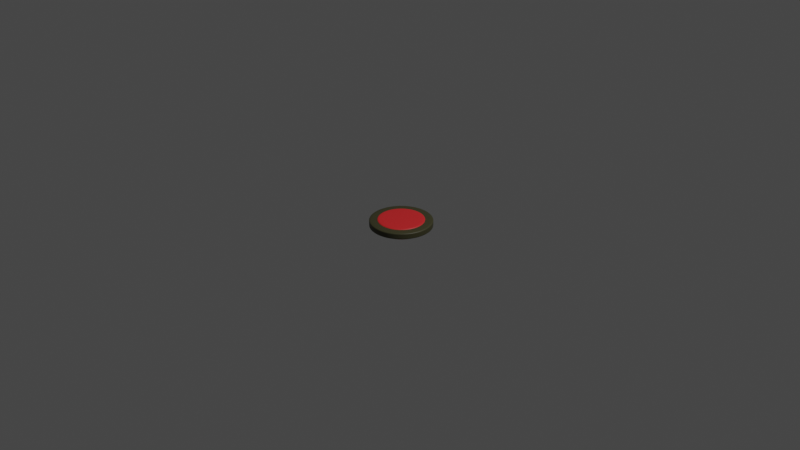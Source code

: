 # Source: bottone_nuovo.blend  (saved by Blender 4.0.36; exported with 4.5.12 LTS)
import bpy
from mathutils import Matrix  # noqa: F401  (used for matrix-valued properties, if any)

bpy.ops.wm.read_factory_settings(use_empty=True)
scene = bpy.context.scene
scene.name = 'Scene'

# ---- collections
col_collection = bpy.data.collections.new('Collection'); scene.collection.children.link(col_collection)
col_bottone = bpy.data.collections.new('bottone'); scene.collection.children.link(col_bottone)

# ---- materials (node trees are filled in below, after node groups)
mat_grigio = bpy.data.materials.new('grigio')
mat_grigio.use_transparent_shadow = False
mat_light_red = bpy.data.materials.new('light red')
mat_light_red.use_transparent_shadow = False

# ---- material node trees
mat_grigio.use_nodes = True; mat_grigio.node_tree.nodes.clear()
_N = mat_grigio.node_tree.nodes; _L = mat_grigio.node_tree.links
n0 = _N.new('ShaderNodeBsdfPrincipled'); n0.name = 'Principled BSDF'; n0.location = (10, 300)
n0.distribution = 'GGX'
n0.subsurface_method = 'RANDOM_WALK_SKIN'
n0.inputs[0].default_value = (0.05416, 0.05208, 0.022, 1.0)
n0.inputs[3].default_value = 1.45
n0.inputs[27].default_value = (0.0, 0.0, 0.0, 1.0)
n0.inputs[28].default_value = 1.0
n1 = _N.new('ShaderNodeOutputMaterial'); n1.name = 'Material Output'; n1.location = (300, 300)
_L.new(n0.outputs[0], n1.inputs[0])
n1.is_active_output = True
mat_light_red.use_nodes = True; mat_light_red.node_tree.nodes.clear()
_N = mat_light_red.node_tree.nodes; _L = mat_light_red.node_tree.links
n0 = _N.new('ShaderNodeBsdfPrincipled'); n0.name = 'Principled BSDF'; n0.location = (10, 300)
n0.distribution = 'GGX'
n0.subsurface_method = 'RANDOM_WALK_SKIN'
n0.inputs[0].default_value = (0.8, 0.02593, 0.02928, 1.0)
n0.inputs[3].default_value = 1.45
n0.inputs[27].default_value = (0.0, 0.0, 0.0, 1.0)
n0.inputs[28].default_value = 1.0
n1 = _N.new('ShaderNodeOutputMaterial'); n1.name = 'Material Output'; n1.location = (300, 300)
_L.new(n0.outputs[0], n1.inputs[0])
n1.is_active_output = True

# ---- world
world_world = bpy.data.worlds.new('World'); scene.world = world_world
world_world.use_nodes = True; world_world.node_tree.nodes.clear()
_N = world_world.node_tree.nodes; _L = world_world.node_tree.links
n0 = _N.new('ShaderNodeOutputWorld'); n0.name = 'World Output'; n0.location = (300, 300)
n1 = _N.new('ShaderNodeBackground'); n1.name = 'Background'; n1.location = (10, 300)
n1.inputs[0].default_value = (0.05088, 0.05088, 0.05088, 1.0)
_L.new(n1.outputs[0], n0.inputs[0])
n0.is_active_output = True
world_world.color = (0.05088, 0.05088, 0.05088)
world_world.use_sun_shadow = False
world_world.sun_shadow_jitter_overblur = 0.0

# ---- cameras
cam_camera = bpy.data.cameras.new('Camera')
cam_camera.clip_end = 100.0
cam_camera.ortho_scale = 7.314

# ---- lights
light_light = bpy.data.lights.new('Light', 'POINT')
light_light.transmission_factor = 0.0
light_light.use_soft_falloff = False
light_light.energy = 1000.0
light_light.shadow_soft_size = 0.1
light_light.shadow_maximum_resolution = 0.006
light_light.use_absolute_resolution = True

# ---- meshes
me_cylinder_004 = bpy.data.meshes.new('Cylinder.004')
me_cylinder_004.from_pydata([(0.0, 0.0, -0.01133), (0.0, 0.0, 0.03608), (0.0, 0.1948, -0.01133), (0.0, 0.1948, 0.03608), (0.03801, 0.1911, -0.01133), (0.03801, 0.1911, 0.03608), (0.07455, 0.18, -0.01133), (0.07455, 0.18, 0.03608), (0.1082, 0.162, -0.01133), (0.1082, 0.162, 0.03608), (0.1378, 0.1378, -0.01133), (0.1378, 0.1378, 0.03608), (0.162, 0.1082, -0.01133), (0.162, 0.1082, 0.03608), (0.18, 0.07455, -0.01133), (0.18, 0.07455, 0.03608), (0.1911, 0.03801, -0.01133), (0.1911, 0.03801, 0.03608), (0.1948, 0.0, -0.01133), (0.1948, 0.0, 0.03608), (0.1911, -0.03801, -0.01133), (0.1911, -0.03801, 0.03608), (0.18, -0.07455, -0.01133), (0.18, -0.07455, 0.03608), (0.162, -0.1082, -0.01133), (0.162, -0.1082, 0.03608), (0.1378, -0.1378, -0.01133), (0.1378, -0.1378, 0.03608), (0.1082, -0.162, -0.01133), (0.1082, -0.162, 0.03608), (0.07455, -0.18, -0.01133), (0.07455, -0.18, 0.03608), (0.03801, -0.1911, -0.01133), (0.03801, -0.1911, 0.03608), (0.0, -0.1948, -0.01133), (0.0, -0.1948, 0.03608), (-0.03801, -0.1911, -0.01133), (-0.03801, -0.1911, 0.03608), (-0.07455, -0.18, -0.01133), (-0.07455, -0.18, 0.03608), (-0.1082, -0.162, -0.01133), (-0.1082, -0.162, 0.03608), (-0.1378, -0.1378, -0.01133), (-0.1378, -0.1378, 0.03608), (-0.162, -0.1082, -0.01133), (-0.162, -0.1082, 0.03608), (-0.18, -0.07455, -0.01133), (-0.18, -0.07455, 0.03608), (-0.1911, -0.03801, -0.01133), (-0.1911, -0.03801, 0.03608), (-0.1948, 0.0, -0.01133), (-0.1948, 0.0, 0.03608), (-0.1911, 0.03801, -0.01133), (-0.1911, 0.03801, 0.03608), (-0.18, 0.07455, -0.01133), (-0.18, 0.07455, 0.03608), (-0.162, 0.1082, -0.01133), (-0.162, 0.1082, 0.03608), (-0.1378, 0.1378, -0.01133), (-0.1378, 0.1378, 0.03608), (-0.1082, 0.162, -0.01133), (-0.1082, 0.162, 0.03608), (-0.07455, 0.18, -0.01133), (-0.07455, 0.18, 0.03608), (-0.03801, 0.1911, -0.01133), (-0.03801, 0.1911, 0.03608), (0.0, 0.1948, 0.03315), (0.03801, 0.1911, 0.03315), (0.07455, 0.18, 0.03315), (0.1082, 0.162, 0.03315), (0.1378, 0.1378, 0.03315), (0.162, 0.1082, 0.03315), (0.18, 0.07455, 0.03315), (0.1911, 0.03801, 0.03315), (0.1948, 0.0, 0.03315), (0.1911, -0.03801, 0.03315), (0.18, -0.07455, 0.03315), (0.162, -0.1082, 0.03315), (0.1378, -0.1378, 0.03315), (0.1082, -0.162, 0.03315), (0.07455, -0.18, 0.03315), (0.03801, -0.1911, 0.03315), (0.0, -0.1948, 0.03315), (-0.03801, -0.1911, 0.03315), (-0.07455, -0.18, 0.03315), (-0.1082, -0.162, 0.03315), (-0.1378, -0.1378, 0.03315), (-0.162, -0.1082, 0.03315), (-0.18, -0.07455, 0.03315), (-0.1911, -0.03801, 0.03315), (-0.1948, 0.0, 0.03315), (-0.1911, 0.03801, 0.03315), (-0.18, 0.07455, 0.03315), (-0.162, 0.1082, 0.03315), (-0.1378, 0.1378, 0.03315), (-0.1082, 0.162, 0.03315), (-0.07455, 0.18, 0.03315), (-0.03801, 0.1911, 0.03315), (0.03801, 0.1911, -0.008391), (0.07455, 0.18, -0.008391), (0.1082, 0.162, -0.008391), (0.1378, 0.1378, -0.008391), (0.162, 0.1082, -0.008391), (0.18, 0.07455, -0.008391), (0.1911, 0.03801, -0.008391), (0.1948, 0.0, -0.008391), (0.1911, -0.03801, -0.008391), (0.18, -0.07455, -0.008391), (0.162, -0.1082, -0.008391), (0.1378, -0.1378, -0.008391), (0.1082, -0.162, -0.008391), (0.07455, -0.18, -0.008391), (0.03801, -0.1911, -0.008391), (0.0, -0.1948, -0.008391), (-0.03801, -0.1911, -0.008391), (-0.07455, -0.18, -0.008391), (-0.1082, -0.162, -0.008391), (-0.1378, -0.1378, -0.008391), (-0.162, -0.1082, -0.008391), (-0.18, -0.07455, -0.008391), (-0.1911, -0.03801, -0.008391), (-0.1948, 0.0, -0.008391), (-0.1911, 0.03801, -0.008391), (-0.18, 0.07455, -0.008391), (-0.162, 0.1082, -0.008391), (-0.1378, 0.1378, -0.008391), (-0.1082, 0.162, -0.008391), (-0.07455, 0.18, -0.008391), (-0.03801, 0.1911, -0.008391), (0.0, 0.1948, -0.008391)], [], [(0, 2, 4), (1, 5, 3), (66, 3, 5, 67), (0, 4, 6), (1, 7, 5), (67, 5, 7, 68), (0, 6, 8), (1, 9, 7), (68, 7, 9, 69), (0, 8, 10), (1, 11, 9), (69, 9, 11, 70), (0, 10, 12), (1, 13, 11), (70, 11, 13, 71), (0, 12, 14), (1, 15, 13), (71, 13, 15, 72), (0, 14, 16), (1, 17, 15), (72, 15, 17, 73), (0, 16, 18), (1, 19, 17), (73, 17, 19, 74), (0, 18, 20), (1, 21, 19), (74, 19, 21, 75), (0, 20, 22), (1, 23, 21), (75, 21, 23, 76), (0, 22, 24), (1, 25, 23), (76, 23, 25, 77), (0, 24, 26), (1, 27, 25), (77, 25, 27, 78), (0, 26, 28), (1, 29, 27), (78, 27, 29, 79), (0, 28, 30), (1, 31, 29), (79, 29, 31, 80), (0, 30, 32), (1, 33, 31), (80, 31, 33, 81), (0, 32, 34), (1, 35, 33), (81, 33, 35, 82), (0, 34, 36), (1, 37, 35), (82, 35, 37, 83), (0, 36, 38), (1, 39, 37), (83, 37, 39, 84), (0, 38, 40), (1, 41, 39), (84, 39, 41, 85), (0, 40, 42), (1, 43, 41), (85, 41, 43, 86), (0, 42, 44), (1, 45, 43), (86, 43, 45, 87), (0, 44, 46), (1, 47, 45), (87, 45, 47, 88), (0, 46, 48), (1, 49, 47), (88, 47, 49, 89), (0, 48, 50), (1, 51, 49), (89, 49, 51, 90), (0, 50, 52), (1, 53, 51), (90, 51, 53, 91), (0, 52, 54), (1, 55, 53), (91, 53, 55, 92), (0, 54, 56), (1, 57, 55), (92, 55, 57, 93), (0, 56, 58), (1, 59, 57), (93, 57, 59, 94), (0, 58, 60), (1, 61, 59), (94, 59, 61, 95), (0, 60, 62), (1, 63, 61), (95, 61, 63, 96), (0, 62, 64), (1, 65, 63), (96, 63, 65, 97), (0, 64, 2), (1, 3, 65), (97, 65, 3, 66), (128, 97, 66, 129), (127, 96, 97, 128), (126, 95, 96, 127), (125, 94, 95, 126), (124, 93, 94, 125), (123, 92, 93, 124), (122, 91, 92, 123), (121, 90, 91, 122), (120, 89, 90, 121), (119, 88, 89, 120), (118, 87, 88, 119), (117, 86, 87, 118), (116, 85, 86, 117), (115, 84, 85, 116), (114, 83, 84, 115), (113, 82, 83, 114), (112, 81, 82, 113), (111, 80, 81, 112), (110, 79, 80, 111), (109, 78, 79, 110), (108, 77, 78, 109), (107, 76, 77, 108), (106, 75, 76, 107), (105, 74, 75, 106), (104, 73, 74, 105), (103, 72, 73, 104), (102, 71, 72, 103), (101, 70, 71, 102), (100, 69, 70, 101), (99, 68, 69, 100), (98, 67, 68, 99), (129, 66, 67, 98), (2, 129, 98, 4), (4, 98, 99, 6), (6, 99, 100, 8), (8, 100, 101, 10), (10, 101, 102, 12), (12, 102, 103, 14), (14, 103, 104, 16), (16, 104, 105, 18), (18, 105, 106, 20), (20, 106, 107, 22), (22, 107, 108, 24), (24, 108, 109, 26), (26, 109, 110, 28), (28, 110, 111, 30), (30, 111, 112, 32), (32, 112, 113, 34), (34, 113, 114, 36), (36, 114, 115, 38), (38, 115, 116, 40), (40, 116, 117, 42), (42, 117, 118, 44), (44, 118, 119, 46), (46, 119, 120, 48), (48, 120, 121, 50), (50, 121, 122, 52), (52, 122, 123, 54), (54, 123, 124, 56), (56, 124, 125, 58), (58, 125, 126, 60), (60, 126, 127, 62), (62, 127, 128, 64), (64, 128, 129, 2)])
me_cylinder_004.polygons.foreach_set('use_smooth', [True] * 160)
_uv = me_cylinder_004.uv_layers.new(name='UVMap')
_uv.uv.foreach_set('vector', [0.75, 0.25, 0.75, 0.49, 0.7968, 0.4854, 0.25, 0.25, 0.2968, 0.4854, 0.25, 0.49, 1.0, 0.9773, 1.0, 1.0, 0.9688, 1.0, 0.9688, 0.9773, 0.75, 0.25, 0.7968, 0.4854, 0.8418, 0.4717, 0.25, 0.25, 0.3418, 0.4717, 0.2968, 0.4854, 0.9688, 0.9773, 0.9688, 1.0, 0.9375, 1.0, 0.9375, 0.9773, 0.75, 0.25, 0.8418, 0.4717, 0.8833, 0.4496, 0.25, 0.25, 0.3833, 0.4496, 0.3418, 0.4717, 0.9375, 0.9773, 0.9375, 1.0, 0.9062, 1.0, 0.9062, 0.9773, 0.75, 0.25, 0.8833, 0.4496, 0.9197, 0.4197, 0.25, 0.25, 0.4197, 0.4197, 0.3833, 0.4496, 0.9062, 0.9773, 0.9062, 1.0, 0.875, 1.0, 0.875, 0.9773, 0.75, 0.25, 0.9197, 0.4197, 0.9496, 0.3833, 0.25, 0.25, 0.4496, 0.3833, 0.4197, 0.4197, 0.875, 0.9773, 0.875, 1.0, 0.8438, 1.0, 0.8438, 0.9773, 0.75, 0.25, 0.9496, 0.3833, 0.9717, 0.3418, 0.25, 0.25, 0.4717, 0.3418, 0.4496, 0.3833, 0.8438, 0.9773, 0.8438, 1.0, 0.8125, 1.0, 0.8125, 0.9773, 0.75, 0.25, 0.9717, 0.3418, 0.9854, 0.2968, 0.25, 0.25, 0.4854, 0.2968, 0.4717, 0.3418, 0.8125, 0.9773, 0.8125, 1.0, 0.7812, 1.0, 0.7812, 0.9773, 0.75, 0.25, 0.9854, 0.2968, 0.99, 0.25, 0.25, 0.25, 0.49, 0.25, 0.4854, 0.2968, 0.7812, 0.9773, 0.7812, 1.0, 0.75, 1.0, 0.75, 0.9773, 0.75, 0.25, 0.99, 0.25, 0.9854, 0.2032, 0.25, 0.25, 0.4854, 0.2032, 0.49, 0.25, 0.75, 0.9773, 0.75, 1.0, 0.7188, 1.0, 0.7188, 0.9773, 0.75, 0.25, 0.9854, 0.2032, 0.9717, 0.1582, 0.25, 0.25, 0.4717, 0.1582, 0.4854, 0.2032, 0.7188, 0.9773, 0.7188, 1.0, 0.6875, 1.0, 0.6875, 0.9773, 0.75, 0.25, 0.9717, 0.1582, 0.9496, 0.1167, 0.25, 0.25, 0.4496, 0.1167, 0.4717, 0.1582, 0.6875, 0.9773, 0.6875, 1.0, 0.6562, 1.0, 0.6562, 0.9773, 0.75, 0.25, 0.9496, 0.1167, 0.9197, 0.08029, 0.25, 0.25, 0.4197, 0.08029, 0.4496, 0.1167, 0.6562, 0.9773, 0.6562, 1.0, 0.625, 1.0, 0.625, 0.9773, 0.75, 0.25, 0.9197, 0.08029, 0.8833, 0.05045, 0.25, 0.25, 0.3833, 0.05045, 0.4197, 0.08029, 0.625, 0.9773, 0.625, 1.0, 0.5938, 1.0, 0.5938, 0.9773, 0.75, 0.25, 0.8833, 0.05045, 0.8418, 0.02827, 0.25, 0.25, 0.3418, 0.02827, 0.3833, 0.05045, 0.5938, 0.9773, 0.5938, 1.0, 0.5625, 1.0, 0.5625, 0.9773, 0.75, 0.25, 0.8418, 0.02827, 0.7968, 0.01461, 0.25, 0.25, 0.2968, 0.01461, 0.3418, 0.02827, 0.5625, 0.9773, 0.5625, 1.0, 0.5312, 1.0, 0.5312, 0.9773, 0.75, 0.25, 0.7968, 0.01461, 0.75, 0.01, 0.25, 0.25, 0.25, 0.01, 0.2968, 0.01461, 0.5312, 0.9773, 0.5312, 1.0, 0.5, 1.0, 0.5, 0.9773, 0.75, 0.25, 0.75, 0.01, 0.7032, 0.01461, 0.25, 0.25, 0.2032, 0.01461, 0.25, 0.01, 0.5, 0.9773, 0.5, 1.0, 0.4688, 1.0, 0.4688, 0.9773, 0.75, 0.25, 0.7032, 0.01461, 0.6582, 0.02827, 0.25, 0.25, 0.1582, 0.02827, 0.2032, 0.01461, 0.4688, 0.9773, 0.4688, 1.0, 0.4375, 1.0, 0.4375, 0.9773, 0.75, 0.25, 0.6582, 0.02827, 0.6167, 0.05045, 0.25, 0.25, 0.1167, 0.05045, 0.1582, 0.02827, 0.4375, 0.9773, 0.4375, 1.0, 0.4062, 1.0, 0.4062, 0.9773, 0.75, 0.25, 0.6167, 0.05045, 0.5803, 0.08029, 0.25, 0.25, 0.08029, 0.08029, 0.1167, 0.05045, 0.4062, 0.9773, 0.4062, 1.0, 0.375, 1.0, 0.375, 0.9773, 0.75, 0.25, 0.5803, 0.08029, 0.5504, 0.1167, 0.25, 0.25, 0.05045, 0.1167, 0.08029, 0.08029, 0.375, 0.9773, 0.375, 1.0, 0.3438, 1.0, 0.3438, 0.9773, 0.75, 0.25, 0.5504, 0.1167, 0.5283, 0.1582, 0.25, 0.25, 0.02827, 0.1582, 0.05045, 0.1167, 0.3438, 0.9773, 0.3438, 1.0, 0.3125, 1.0, 0.3125, 0.9773, 0.75, 0.25, 0.5283, 0.1582, 0.5146, 0.2032, 0.25, 0.25, 0.01461, 0.2032, 0.02827, 0.1582, 0.3125, 0.9773, 0.3125, 1.0, 0.2812, 1.0, 0.2812, 0.9773, 0.75, 0.25, 0.5146, 0.2032, 0.51, 0.25, 0.25, 0.25, 0.01, 0.25, 0.01461, 0.2032, 0.2812, 0.9773, 0.2812, 1.0, 0.25, 1.0, 0.25, 0.9773, 0.75, 0.25, 0.51, 0.25, 0.5146, 0.2968, 0.25, 0.25, 0.01461, 0.2968, 0.01, 0.25, 0.25, 0.9773, 0.25, 1.0, 0.2188, 1.0, 0.2188, 0.9773, 0.75, 0.25, 0.5146, 0.2968, 0.5283, 0.3418, 0.25, 0.25, 0.02827, 0.3418, 0.01461, 0.2968, 0.2188, 0.9773, 0.2188, 1.0, 0.1875, 1.0, 0.1875, 0.9773, 0.75, 0.25, 0.5283, 0.3418, 0.5504, 0.3833, 0.25, 0.25, 0.05045, 0.3833, 0.02827, 0.3418, 0.1875, 0.9773, 0.1875, 1.0, 0.1562, 1.0, 0.1562, 0.9773, 0.75, 0.25, 0.5504, 0.3833, 0.5803, 0.4197, 0.25, 0.25, 0.08029, 0.4197, 0.05045, 0.3833, 0.1562, 0.9773, 0.1562, 1.0, 0.125, 1.0, 0.125, 0.9773, 0.75, 0.25, 0.5803, 0.4197, 0.6167, 0.4496, 0.25, 0.25, 0.1167, 0.4496, 0.08029, 0.4197, 0.125, 0.9773, 0.125, 1.0, 0.09375, 1.0, 0.09375, 0.9773, 0.75, 0.25, 0.6167, 0.4496, 0.6582, 0.4717, 0.25, 0.25, 0.1582, 0.4717, 0.1167, 0.4496, 0.09375, 0.9773, 0.09375, 1.0, 0.0625, 1.0, 0.0625, 0.9773, 0.75, 0.25, 0.6582, 0.4717, 0.7032, 0.4854, 0.25, 0.25, 0.2032, 0.4854, 0.1582, 0.4717, 0.0625, 0.9773, 0.0625, 1.0, 0.03125, 1.0, 0.03125, 0.9773, 0.75, 0.25, 0.7032, 0.4854, 0.75, 0.49, 0.25, 0.25, 0.25, 0.49, 0.2032, 0.4854, 0.03125, 0.9773, 0.03125, 1.0, 0.0, 1.0, 0.0, 0.9773, 0.03125, 0.5227, 0.03125, 0.9773, 0.0, 0.9773, 0.0, 0.5227, 0.0625, 0.5227, 0.0625, 0.9773, 0.03125, 0.9773, 0.03125, 0.5227, 0.09375, 0.5227, 0.09375, 0.9773, 0.0625, 0.9773, 0.0625, 0.5227, 0.125, 0.5227, 0.125, 0.9773, 0.09375, 0.9773, 0.09375, 0.5227, 0.1562, 0.5227, 0.1562, 0.9773, 0.125, 0.9773, 0.125, 0.5227, 0.1875, 0.5227, 0.1875, 0.9773, 0.1562, 0.9773, 0.1562, 0.5227, 0.2188, 0.5227, 0.2188, 0.9773, 0.1875, 0.9773, 0.1875, 0.5227, 0.25, 0.5227, 0.25, 0.9773, 0.2188, 0.9773, 0.2188, 0.5227, 0.2812, 0.5227, 0.2812, 0.9773, 0.25, 0.9773, 0.25, 0.5227, 0.3125, 0.5227, 0.3125, 0.9773, 0.2812, 0.9773, 0.2812, 0.5227, 0.3438, 0.5227, 0.3438, 0.9773, 0.3125, 0.9773, 0.3125, 0.5227, 0.375, 0.5227, 0.375, 0.9773, 0.3438, 0.9773, 0.3438, 0.5227, 0.4062, 0.5227, 0.4062, 0.9773, 0.375, 0.9773, 0.375, 0.5227, 0.4375, 0.5227, 0.4375, 0.9773, 0.4062, 0.9773, 0.4062, 0.5227, 0.4688, 0.5227, 0.4688, 0.9773, 0.4375, 0.9773, 0.4375, 0.5227, 0.5, 0.5227, 0.5, 0.9773, 0.4688, 0.9773, 0.4688, 0.5227, 0.5312, 0.5227, 0.5312, 0.9773, 0.5, 0.9773, 0.5, 0.5227, 0.5625, 0.5227, 0.5625, 0.9773, 0.5312, 0.9773, 0.5312, 0.5227, 0.5938, 0.5227, 0.5938, 0.9773, 0.5625, 0.9773, 0.5625, 0.5227, 0.625, 0.5227, 0.625, 0.9773, 0.5938, 0.9773, 0.5938, 0.5227, 0.6562, 0.5227, 0.6562, 0.9773, 0.625, 0.9773, 0.625, 0.5227, 0.6875, 0.5227, 0.6875, 0.9773, 0.6562, 0.9773, 0.6562, 0.5227, 0.7188, 0.5227, 0.7188, 0.9773, 0.6875, 0.9773, 0.6875, 0.5227, 0.75, 0.5227, 0.75, 0.9773, 0.7188, 0.9773, 0.7188, 0.5227, 0.7812, 0.5227, 0.7812, 0.9773, 0.75, 0.9773, 0.75, 0.5227, 0.8125, 0.5227, 0.8125, 0.9773, 0.7812, 0.9773, 0.7812, 0.5227, 0.8438, 0.5227, 0.8438, 0.9773, 0.8125, 0.9773, 0.8125, 0.5227, 0.875, 0.5227, 0.875, 0.9773, 0.8438, 0.9773, 0.8438, 0.5227, 0.9062, 0.5227, 0.9062, 0.9773, 0.875, 0.9773, 0.875, 0.5227, 0.9375, 0.5227, 0.9375, 0.9773, 0.9062, 0.9773, 0.9062, 0.5227, 0.9687, 0.5227, 0.9688, 0.9773, 0.9375, 0.9773, 0.9375, 0.5227, 1.0, 0.5227, 1.0, 0.9773, 0.9688, 0.9773, 0.9687, 0.5227, 1.0, 0.5, 1.0, 0.5227, 0.9687, 0.5227, 0.9688, 0.5, 0.9688, 0.5, 0.9687, 0.5227, 0.9375, 0.5227, 0.9375, 0.5, 0.9375, 0.5, 0.9375, 0.5227, 0.9062, 0.5227, 0.9062, 0.5, 0.9062, 0.5, 0.9062, 0.5227, 0.875, 0.5227, 0.875, 0.5, 0.875, 0.5, 0.875, 0.5227, 0.8438, 0.5227, 0.8438, 0.5, 0.8438, 0.5, 0.8438, 0.5227, 0.8125, 0.5227, 0.8125, 0.5, 0.8125, 0.5, 0.8125, 0.5227, 0.7812, 0.5227, 0.7812, 0.5, 0.7812, 0.5, 0.7812, 0.5227, 0.75, 0.5227, 0.75, 0.5, 0.75, 0.5, 0.75, 0.5227, 0.7188, 0.5227, 0.7188, 0.5, 0.7188, 0.5, 0.7188, 0.5227, 0.6875, 0.5227, 0.6875, 0.5, 0.6875, 0.5, 0.6875, 0.5227, 0.6562, 0.5227, 0.6562, 0.5, 0.6562, 0.5, 0.6562, 0.5227, 0.625, 0.5227, 0.625, 0.5, 0.625, 0.5, 0.625, 0.5227, 0.5938, 0.5227, 0.5938, 0.5, 0.5938, 0.5, 0.5938, 0.5227, 0.5625, 0.5227, 0.5625, 0.5, 0.5625, 0.5, 0.5625, 0.5227, 0.5312, 0.5227, 0.5312, 0.5, 0.5312, 0.5, 0.5312, 0.5227, 0.5, 0.5227, 0.5, 0.5, 0.5, 0.5, 0.5, 0.5227, 0.4688, 0.5227, 0.4688, 0.5, 0.4688, 0.5, 0.4688, 0.5227, 0.4375, 0.5227, 0.4375, 0.5, 0.4375, 0.5, 0.4375, 0.5227, 0.4062, 0.5227, 0.4062, 0.5, 0.4062, 0.5, 0.4062, 0.5227, 0.375, 0.5227, 0.375, 0.5, 0.375, 0.5, 0.375, 0.5227, 0.3438, 0.5227, 0.3438, 0.5, 0.3438, 0.5, 0.3438, 0.5227, 0.3125, 0.5227, 0.3125, 0.5, 0.3125, 0.5, 0.3125, 0.5227, 0.2812, 0.5227, 0.2812, 0.5, 0.2812, 0.5, 0.2812, 0.5227, 0.25, 0.5227, 0.25, 0.5, 0.25, 0.5, 0.25, 0.5227, 0.2188, 0.5227, 0.2188, 0.5, 0.2188, 0.5, 0.2188, 0.5227, 0.1875, 0.5227, 0.1875, 0.5, 0.1875, 0.5, 0.1875, 0.5227, 0.1562, 0.5227, 0.1562, 0.5, 0.1562, 0.5, 0.1562, 0.5227, 0.125, 0.5227, 0.125, 0.5, 0.125, 0.5, 0.125, 0.5227, 0.09375, 0.5227, 0.09375, 0.5, 0.09375, 0.5, 0.09375, 0.5227, 0.0625, 0.5227, 0.0625, 0.5, 0.0625, 0.5, 0.0625, 0.5227, 0.03125, 0.5227, 0.03125, 0.5, 0.03125, 0.5, 0.03125, 0.5227, 0.0, 0.5227, 0.0, 0.5])
me_cylinder_004.materials.append(mat_grigio)
me_cylinder_004.update()
me_cylinder_005 = bpy.data.meshes.new('Cylinder.005')
me_cylinder_005.from_pydata([(0.0, 0.0, 0.0), (0.0, 0.0, 0.126), (0.0, 0.1533, 0.0), (0.0, 0.1533, 0.126), (0.02992, 0.1504, 0.0), (0.02992, 0.1504, 0.126), (0.05868, 0.1417, 0.0), (0.05868, 0.1417, 0.126), (0.08519, 0.1275, 0.0), (0.08519, 0.1275, 0.126), (0.1084, 0.1084, 0.0), (0.1084, 0.1084, 0.126), (0.1275, 0.08519, 0.0), (0.1275, 0.08519, 0.126), (0.1417, 0.05868, 0.0), (0.1417, 0.05868, 0.126), (0.1504, 0.02992, 0.0), (0.1504, 0.02992, 0.126), (0.1533, 0.0, 0.0), (0.1533, 0.0, 0.126), (0.1504, -0.02992, 0.0), (0.1504, -0.02992, 0.126), (0.1417, -0.05868, 0.0), (0.1417, -0.05868, 0.126), (0.1275, -0.08519, 0.0), (0.1275, -0.08519, 0.126), (0.1084, -0.1084, 0.0), (0.1084, -0.1084, 0.126), (0.08519, -0.1275, 0.0), (0.08519, -0.1275, 0.126), (0.05868, -0.1417, 0.0), (0.05868, -0.1417, 0.126), (0.02992, -0.1504, 0.0), (0.02992, -0.1504, 0.126), (0.0, -0.1533, 0.0), (0.0, -0.1533, 0.126), (-0.02992, -0.1504, 0.0), (-0.02992, -0.1504, 0.126), (-0.05868, -0.1417, 0.0), (-0.05868, -0.1417, 0.126), (-0.08519, -0.1275, 0.0), (-0.08519, -0.1275, 0.126), (-0.1084, -0.1084, 0.0), (-0.1084, -0.1084, 0.126), (-0.1275, -0.08519, 0.0), (-0.1275, -0.08519, 0.126), (-0.1417, -0.05868, 0.0), (-0.1417, -0.05868, 0.126), (-0.1504, -0.02992, 0.0), (-0.1504, -0.02992, 0.126), (-0.1533, 0.0, 0.0), (-0.1533, 0.0, 0.126), (-0.1504, 0.02992, 0.0), (-0.1504, 0.02992, 0.126), (-0.1417, 0.05868, 0.0), (-0.1417, 0.05868, 0.126), (-0.1275, 0.08519, 0.0), (-0.1275, 0.08519, 0.126), (-0.1084, 0.1084, 0.0), (-0.1084, 0.1084, 0.126), (-0.08519, 0.1275, 0.0), (-0.08519, 0.1275, 0.126), (-0.05868, 0.1417, 0.0), (-0.05868, 0.1417, 0.126), (-0.02992, 0.1504, 0.0), (-0.02992, 0.1504, 0.126), (0.0, 0.1533, 0.1227), (0.02992, 0.1504, 0.1227), (0.05868, 0.1417, 0.1227), (0.08519, 0.1275, 0.1227), (0.1084, 0.1084, 0.1227), (0.1275, 0.08519, 0.1227), (0.1417, 0.05868, 0.1227), (0.1504, 0.02992, 0.1227), (0.1533, 0.0, 0.1227), (0.1504, -0.02992, 0.1227), (0.1417, -0.05868, 0.1227), (0.1275, -0.08519, 0.1227), (0.1084, -0.1084, 0.1227), (0.08519, -0.1275, 0.1227), (0.05868, -0.1417, 0.1227), (0.02992, -0.1504, 0.1227), (0.0, -0.1533, 0.1227), (-0.02992, -0.1504, 0.1227), (-0.05868, -0.1417, 0.1227), (-0.08519, -0.1275, 0.1227), (-0.1084, -0.1084, 0.1227), (-0.1275, -0.08519, 0.1227), (-0.1417, -0.05868, 0.1227), (-0.1504, -0.02992, 0.1227), (-0.1533, 0.0, 0.1227), (-0.1504, 0.02992, 0.1227), (-0.1417, 0.05868, 0.1227), (-0.1275, 0.08519, 0.1227), (-0.1084, 0.1084, 0.1227), (-0.08519, 0.1275, 0.1227), (-0.05868, 0.1417, 0.1227), (-0.02992, 0.1504, 0.1227), (0.02992, 0.1504, 0.001228), (0.05868, 0.1417, 0.001228), (0.08519, 0.1275, 0.001228), (0.1084, 0.1084, 0.001228), (0.1275, 0.08519, 0.001228), (0.1417, 0.05868, 0.001228), (0.1504, 0.02992, 0.001228), (0.1533, 0.0, 0.001228), (0.1504, -0.02992, 0.001228), (0.1417, -0.05868, 0.001228), (0.1275, -0.08519, 0.001228), (0.1084, -0.1084, 0.001228), (0.08519, -0.1275, 0.001228), (0.05868, -0.1417, 0.001228), (0.02992, -0.1504, 0.001228), (0.0, -0.1533, 0.001228), (-0.02992, -0.1504, 0.001228), (-0.05868, -0.1417, 0.001228), (-0.08519, -0.1275, 0.001228), (-0.1084, -0.1084, 0.001228), (-0.1275, -0.08519, 0.001228), (-0.1417, -0.05868, 0.001228), (-0.1504, -0.02992, 0.001228), (-0.1533, 0.0, 0.001228), (-0.1504, 0.02992, 0.001228), (-0.1417, 0.05868, 0.001228), (-0.1275, 0.08519, 0.001228), (-0.1084, 0.1084, 0.001228), (-0.08519, 0.1275, 0.001228), (-0.05868, 0.1417, 0.001228), (-0.02992, 0.1504, 0.001228), (0.0, 0.1533, 0.001228)], [], [(0, 2, 4), (1, 5, 3), (66, 3, 5, 67), (0, 4, 6), (1, 7, 5), (67, 5, 7, 68), (0, 6, 8), (1, 9, 7), (68, 7, 9, 69), (0, 8, 10), (1, 11, 9), (69, 9, 11, 70), (0, 10, 12), (1, 13, 11), (70, 11, 13, 71), (0, 12, 14), (1, 15, 13), (71, 13, 15, 72), (0, 14, 16), (1, 17, 15), (72, 15, 17, 73), (0, 16, 18), (1, 19, 17), (73, 17, 19, 74), (0, 18, 20), (1, 21, 19), (74, 19, 21, 75), (0, 20, 22), (1, 23, 21), (75, 21, 23, 76), (0, 22, 24), (1, 25, 23), (76, 23, 25, 77), (0, 24, 26), (1, 27, 25), (77, 25, 27, 78), (0, 26, 28), (1, 29, 27), (78, 27, 29, 79), (0, 28, 30), (1, 31, 29), (79, 29, 31, 80), (0, 30, 32), (1, 33, 31), (80, 31, 33, 81), (0, 32, 34), (1, 35, 33), (81, 33, 35, 82), (0, 34, 36), (1, 37, 35), (82, 35, 37, 83), (0, 36, 38), (1, 39, 37), (83, 37, 39, 84), (0, 38, 40), (1, 41, 39), (84, 39, 41, 85), (0, 40, 42), (1, 43, 41), (85, 41, 43, 86), (0, 42, 44), (1, 45, 43), (86, 43, 45, 87), (0, 44, 46), (1, 47, 45), (87, 45, 47, 88), (0, 46, 48), (1, 49, 47), (88, 47, 49, 89), (0, 48, 50), (1, 51, 49), (89, 49, 51, 90), (0, 50, 52), (1, 53, 51), (90, 51, 53, 91), (0, 52, 54), (1, 55, 53), (91, 53, 55, 92), (0, 54, 56), (1, 57, 55), (92, 55, 57, 93), (0, 56, 58), (1, 59, 57), (93, 57, 59, 94), (0, 58, 60), (1, 61, 59), (94, 59, 61, 95), (0, 60, 62), (1, 63, 61), (95, 61, 63, 96), (0, 62, 64), (1, 65, 63), (96, 63, 65, 97), (0, 64, 2), (1, 3, 65), (97, 65, 3, 66), (128, 97, 66, 129), (127, 96, 97, 128), (126, 95, 96, 127), (125, 94, 95, 126), (124, 93, 94, 125), (123, 92, 93, 124), (122, 91, 92, 123), (121, 90, 91, 122), (120, 89, 90, 121), (119, 88, 89, 120), (118, 87, 88, 119), (117, 86, 87, 118), (116, 85, 86, 117), (115, 84, 85, 116), (114, 83, 84, 115), (113, 82, 83, 114), (112, 81, 82, 113), (111, 80, 81, 112), (110, 79, 80, 111), (109, 78, 79, 110), (108, 77, 78, 109), (107, 76, 77, 108), (106, 75, 76, 107), (105, 74, 75, 106), (104, 73, 74, 105), (103, 72, 73, 104), (102, 71, 72, 103), (101, 70, 71, 102), (100, 69, 70, 101), (99, 68, 69, 100), (98, 67, 68, 99), (129, 66, 67, 98), (2, 129, 98, 4), (4, 98, 99, 6), (6, 99, 100, 8), (8, 100, 101, 10), (10, 101, 102, 12), (12, 102, 103, 14), (14, 103, 104, 16), (16, 104, 105, 18), (18, 105, 106, 20), (20, 106, 107, 22), (22, 107, 108, 24), (24, 108, 109, 26), (26, 109, 110, 28), (28, 110, 111, 30), (30, 111, 112, 32), (32, 112, 113, 34), (34, 113, 114, 36), (36, 114, 115, 38), (38, 115, 116, 40), (40, 116, 117, 42), (42, 117, 118, 44), (44, 118, 119, 46), (46, 119, 120, 48), (48, 120, 121, 50), (50, 121, 122, 52), (52, 122, 123, 54), (54, 123, 124, 56), (56, 124, 125, 58), (58, 125, 126, 60), (60, 126, 127, 62), (62, 127, 128, 64), (64, 128, 129, 2)])
me_cylinder_005.polygons.foreach_set('use_smooth', [True] * 160)
_uv = me_cylinder_005.uv_layers.new(name='UVMap')
_uv.uv.foreach_set('vector', [0.75, 0.25, 0.75, 0.49, 0.7968, 0.4854, 0.25, 0.25, 0.2968, 0.4854, 0.25, 0.49, 1.0, 0.9773, 1.0, 1.0, 0.9688, 1.0, 0.9688, 0.9773, 0.75, 0.25, 0.7968, 0.4854, 0.8418, 0.4717, 0.25, 0.25, 0.3418, 0.4717, 0.2968, 0.4854, 0.9688, 0.9773, 0.9688, 1.0, 0.9375, 1.0, 0.9375, 0.9773, 0.75, 0.25, 0.8418, 0.4717, 0.8833, 0.4496, 0.25, 0.25, 0.3833, 0.4496, 0.3418, 0.4717, 0.9375, 0.9773, 0.9375, 1.0, 0.9062, 1.0, 0.9062, 0.9773, 0.75, 0.25, 0.8833, 0.4496, 0.9197, 0.4197, 0.25, 0.25, 0.4197, 0.4197, 0.3833, 0.4496, 0.9062, 0.9773, 0.9062, 1.0, 0.875, 1.0, 0.875, 0.9773, 0.75, 0.25, 0.9197, 0.4197, 0.9496, 0.3833, 0.25, 0.25, 0.4496, 0.3833, 0.4197, 0.4197, 0.875, 0.9773, 0.875, 1.0, 0.8438, 1.0, 0.8438, 0.9773, 0.75, 0.25, 0.9496, 0.3833, 0.9717, 0.3418, 0.25, 0.25, 0.4717, 0.3418, 0.4496, 0.3833, 0.8438, 0.9773, 0.8438, 1.0, 0.8125, 1.0, 0.8125, 0.9773, 0.75, 0.25, 0.9717, 0.3418, 0.9854, 0.2968, 0.25, 0.25, 0.4854, 0.2968, 0.4717, 0.3418, 0.8125, 0.9773, 0.8125, 1.0, 0.7812, 1.0, 0.7812, 0.9773, 0.75, 0.25, 0.9854, 0.2968, 0.99, 0.25, 0.25, 0.25, 0.49, 0.25, 0.4854, 0.2968, 0.7812, 0.9773, 0.7812, 1.0, 0.75, 1.0, 0.75, 0.9773, 0.75, 0.25, 0.99, 0.25, 0.9854, 0.2032, 0.25, 0.25, 0.4854, 0.2032, 0.49, 0.25, 0.75, 0.9773, 0.75, 1.0, 0.7188, 1.0, 0.7188, 0.9773, 0.75, 0.25, 0.9854, 0.2032, 0.9717, 0.1582, 0.25, 0.25, 0.4717, 0.1582, 0.4854, 0.2032, 0.7188, 0.9773, 0.7188, 1.0, 0.6875, 1.0, 0.6875, 0.9773, 0.75, 0.25, 0.9717, 0.1582, 0.9496, 0.1167, 0.25, 0.25, 0.4496, 0.1167, 0.4717, 0.1582, 0.6875, 0.9773, 0.6875, 1.0, 0.6562, 1.0, 0.6562, 0.9773, 0.75, 0.25, 0.9496, 0.1167, 0.9197, 0.08029, 0.25, 0.25, 0.4197, 0.08029, 0.4496, 0.1167, 0.6562, 0.9773, 0.6562, 1.0, 0.625, 1.0, 0.625, 0.9773, 0.75, 0.25, 0.9197, 0.08029, 0.8833, 0.05045, 0.25, 0.25, 0.3833, 0.05045, 0.4197, 0.08029, 0.625, 0.9773, 0.625, 1.0, 0.5938, 1.0, 0.5938, 0.9773, 0.75, 0.25, 0.8833, 0.05045, 0.8418, 0.02827, 0.25, 0.25, 0.3418, 0.02827, 0.3833, 0.05045, 0.5938, 0.9773, 0.5938, 1.0, 0.5625, 1.0, 0.5625, 0.9773, 0.75, 0.25, 0.8418, 0.02827, 0.7968, 0.01461, 0.25, 0.25, 0.2968, 0.01461, 0.3418, 0.02827, 0.5625, 0.9773, 0.5625, 1.0, 0.5312, 1.0, 0.5312, 0.9773, 0.75, 0.25, 0.7968, 0.01461, 0.75, 0.01, 0.25, 0.25, 0.25, 0.01, 0.2968, 0.01461, 0.5312, 0.9773, 0.5312, 1.0, 0.5, 1.0, 0.5, 0.9773, 0.75, 0.25, 0.75, 0.01, 0.7032, 0.01461, 0.25, 0.25, 0.2032, 0.01461, 0.25, 0.01, 0.5, 0.9773, 0.5, 1.0, 0.4688, 1.0, 0.4688, 0.9773, 0.75, 0.25, 0.7032, 0.01461, 0.6582, 0.02827, 0.25, 0.25, 0.1582, 0.02827, 0.2032, 0.01461, 0.4688, 0.9773, 0.4688, 1.0, 0.4375, 1.0, 0.4375, 0.9773, 0.75, 0.25, 0.6582, 0.02827, 0.6167, 0.05045, 0.25, 0.25, 0.1167, 0.05045, 0.1582, 0.02827, 0.4375, 0.9773, 0.4375, 1.0, 0.4062, 1.0, 0.4062, 0.9773, 0.75, 0.25, 0.6167, 0.05045, 0.5803, 0.08029, 0.25, 0.25, 0.08029, 0.08029, 0.1167, 0.05045, 0.4062, 0.9773, 0.4062, 1.0, 0.375, 1.0, 0.375, 0.9773, 0.75, 0.25, 0.5803, 0.08029, 0.5504, 0.1167, 0.25, 0.25, 0.05045, 0.1167, 0.08029, 0.08029, 0.375, 0.9773, 0.375, 1.0, 0.3438, 1.0, 0.3438, 0.9773, 0.75, 0.25, 0.5504, 0.1167, 0.5283, 0.1582, 0.25, 0.25, 0.02827, 0.1582, 0.05045, 0.1167, 0.3438, 0.9773, 0.3438, 1.0, 0.3125, 1.0, 0.3125, 0.9773, 0.75, 0.25, 0.5283, 0.1582, 0.5146, 0.2032, 0.25, 0.25, 0.01461, 0.2032, 0.02827, 0.1582, 0.3125, 0.9773, 0.3125, 1.0, 0.2812, 1.0, 0.2812, 0.9773, 0.75, 0.25, 0.5146, 0.2032, 0.51, 0.25, 0.25, 0.25, 0.01, 0.25, 0.01461, 0.2032, 0.2812, 0.9773, 0.2812, 1.0, 0.25, 1.0, 0.25, 0.9773, 0.75, 0.25, 0.51, 0.25, 0.5146, 0.2968, 0.25, 0.25, 0.01461, 0.2968, 0.01, 0.25, 0.25, 0.9773, 0.25, 1.0, 0.2188, 1.0, 0.2188, 0.9773, 0.75, 0.25, 0.5146, 0.2968, 0.5283, 0.3418, 0.25, 0.25, 0.02827, 0.3418, 0.01461, 0.2968, 0.2188, 0.9773, 0.2188, 1.0, 0.1875, 1.0, 0.1875, 0.9773, 0.75, 0.25, 0.5283, 0.3418, 0.5504, 0.3833, 0.25, 0.25, 0.05045, 0.3833, 0.02827, 0.3418, 0.1875, 0.9773, 0.1875, 1.0, 0.1562, 1.0, 0.1562, 0.9773, 0.75, 0.25, 0.5504, 0.3833, 0.5803, 0.4197, 0.25, 0.25, 0.08029, 0.4197, 0.05045, 0.3833, 0.1562, 0.9773, 0.1562, 1.0, 0.125, 1.0, 0.125, 0.9773, 0.75, 0.25, 0.5803, 0.4197, 0.6167, 0.4496, 0.25, 0.25, 0.1167, 0.4496, 0.08029, 0.4197, 0.125, 0.9773, 0.125, 1.0, 0.09375, 1.0, 0.09375, 0.9773, 0.75, 0.25, 0.6167, 0.4496, 0.6582, 0.4717, 0.25, 0.25, 0.1582, 0.4717, 0.1167, 0.4496, 0.09375, 0.9773, 0.09375, 1.0, 0.0625, 1.0, 0.0625, 0.9773, 0.75, 0.25, 0.6582, 0.4717, 0.7032, 0.4854, 0.25, 0.25, 0.2032, 0.4854, 0.1582, 0.4717, 0.0625, 0.9773, 0.0625, 1.0, 0.03125, 1.0, 0.03125, 0.9773, 0.75, 0.25, 0.7032, 0.4854, 0.75, 0.49, 0.25, 0.25, 0.25, 0.49, 0.2032, 0.4854, 0.03125, 0.9773, 0.03125, 1.0, 0.0, 1.0, 0.0, 0.9773, 0.03125, 0.5227, 0.03125, 0.9773, 0.0, 0.9773, 0.0, 0.5227, 0.0625, 0.5227, 0.0625, 0.9773, 0.03125, 0.9773, 0.03125, 0.5227, 0.09375, 0.5227, 0.09375, 0.9773, 0.0625, 0.9773, 0.0625, 0.5227, 0.125, 0.5227, 0.125, 0.9773, 0.09375, 0.9773, 0.09375, 0.5227, 0.1562, 0.5227, 0.1562, 0.9773, 0.125, 0.9773, 0.125, 0.5227, 0.1875, 0.5227, 0.1875, 0.9773, 0.1562, 0.9773, 0.1562, 0.5227, 0.2188, 0.5227, 0.2188, 0.9773, 0.1875, 0.9773, 0.1875, 0.5227, 0.25, 0.5227, 0.25, 0.9773, 0.2188, 0.9773, 0.2188, 0.5227, 0.2812, 0.5227, 0.2812, 0.9773, 0.25, 0.9773, 0.25, 0.5227, 0.3125, 0.5227, 0.3125, 0.9773, 0.2812, 0.9773, 0.2812, 0.5227, 0.3438, 0.5227, 0.3438, 0.9773, 0.3125, 0.9773, 0.3125, 0.5227, 0.375, 0.5227, 0.375, 0.9773, 0.3438, 0.9773, 0.3438, 0.5227, 0.4062, 0.5227, 0.4062, 0.9773, 0.375, 0.9773, 0.375, 0.5227, 0.4375, 0.5227, 0.4375, 0.9773, 0.4062, 0.9773, 0.4062, 0.5227, 0.4688, 0.5227, 0.4688, 0.9773, 0.4375, 0.9773, 0.4375, 0.5227, 0.5, 0.5227, 0.5, 0.9773, 0.4688, 0.9773, 0.4688, 0.5227, 0.5312, 0.5227, 0.5312, 0.9773, 0.5, 0.9773, 0.5, 0.5227, 0.5625, 0.5227, 0.5625, 0.9773, 0.5312, 0.9773, 0.5312, 0.5227, 0.5938, 0.5227, 0.5938, 0.9773, 0.5625, 0.9773, 0.5625, 0.5227, 0.625, 0.5227, 0.625, 0.9773, 0.5938, 0.9773, 0.5938, 0.5227, 0.6562, 0.5227, 0.6562, 0.9773, 0.625, 0.9773, 0.625, 0.5227, 0.6875, 0.5227, 0.6875, 0.9773, 0.6562, 0.9773, 0.6562, 0.5227, 0.7188, 0.5227, 0.7188, 0.9773, 0.6875, 0.9773, 0.6875, 0.5227, 0.75, 0.5227, 0.75, 0.9773, 0.7188, 0.9773, 0.7188, 0.5227, 0.7812, 0.5227, 0.7812, 0.9773, 0.75, 0.9773, 0.75, 0.5227, 0.8125, 0.5227, 0.8125, 0.9773, 0.7812, 0.9773, 0.7812, 0.5227, 0.8438, 0.5227, 0.8438, 0.9773, 0.8125, 0.9773, 0.8125, 0.5227, 0.875, 0.5227, 0.875, 0.9773, 0.8438, 0.9773, 0.8438, 0.5227, 0.9062, 0.5227, 0.9062, 0.9773, 0.875, 0.9773, 0.875, 0.5227, 0.9375, 0.5227, 0.9375, 0.9773, 0.9062, 0.9773, 0.9062, 0.5227, 0.9687, 0.5227, 0.9688, 0.9773, 0.9375, 0.9773, 0.9375, 0.5227, 1.0, 0.5227, 1.0, 0.9773, 0.9688, 0.9773, 0.9687, 0.5227, 1.0, 0.5, 1.0, 0.5227, 0.9687, 0.5227, 0.9688, 0.5, 0.9688, 0.5, 0.9687, 0.5227, 0.9375, 0.5227, 0.9375, 0.5, 0.9375, 0.5, 0.9375, 0.5227, 0.9062, 0.5227, 0.9062, 0.5, 0.9062, 0.5, 0.9062, 0.5227, 0.875, 0.5227, 0.875, 0.5, 0.875, 0.5, 0.875, 0.5227, 0.8438, 0.5227, 0.8438, 0.5, 0.8438, 0.5, 0.8438, 0.5227, 0.8125, 0.5227, 0.8125, 0.5, 0.8125, 0.5, 0.8125, 0.5227, 0.7812, 0.5227, 0.7812, 0.5, 0.7812, 0.5, 0.7812, 0.5227, 0.75, 0.5227, 0.75, 0.5, 0.75, 0.5, 0.75, 0.5227, 0.7188, 0.5227, 0.7188, 0.5, 0.7188, 0.5, 0.7188, 0.5227, 0.6875, 0.5227, 0.6875, 0.5, 0.6875, 0.5, 0.6875, 0.5227, 0.6562, 0.5227, 0.6562, 0.5, 0.6562, 0.5, 0.6562, 0.5227, 0.625, 0.5227, 0.625, 0.5, 0.625, 0.5, 0.625, 0.5227, 0.5938, 0.5227, 0.5938, 0.5, 0.5938, 0.5, 0.5938, 0.5227, 0.5625, 0.5227, 0.5625, 0.5, 0.5625, 0.5, 0.5625, 0.5227, 0.5312, 0.5227, 0.5312, 0.5, 0.5312, 0.5, 0.5312, 0.5227, 0.5, 0.5227, 0.5, 0.5, 0.5, 0.5, 0.5, 0.5227, 0.4688, 0.5227, 0.4688, 0.5, 0.4688, 0.5, 0.4688, 0.5227, 0.4375, 0.5227, 0.4375, 0.5, 0.4375, 0.5, 0.4375, 0.5227, 0.4062, 0.5227, 0.4062, 0.5, 0.4062, 0.5, 0.4062, 0.5227, 0.375, 0.5227, 0.375, 0.5, 0.375, 0.5, 0.375, 0.5227, 0.3438, 0.5227, 0.3438, 0.5, 0.3438, 0.5, 0.3438, 0.5227, 0.3125, 0.5227, 0.3125, 0.5, 0.3125, 0.5, 0.3125, 0.5227, 0.2812, 0.5227, 0.2812, 0.5, 0.2812, 0.5, 0.2812, 0.5227, 0.25, 0.5227, 0.25, 0.5, 0.25, 0.5, 0.25, 0.5227, 0.2188, 0.5227, 0.2188, 0.5, 0.2188, 0.5, 0.2188, 0.5227, 0.1875, 0.5227, 0.1875, 0.5, 0.1875, 0.5, 0.1875, 0.5227, 0.1562, 0.5227, 0.1562, 0.5, 0.1562, 0.5, 0.1562, 0.5227, 0.125, 0.5227, 0.125, 0.5, 0.125, 0.5, 0.125, 0.5227, 0.09375, 0.5227, 0.09375, 0.5, 0.09375, 0.5, 0.09375, 0.5227, 0.0625, 0.5227, 0.0625, 0.5, 0.0625, 0.5, 0.0625, 0.5227, 0.03125, 0.5227, 0.03125, 0.5, 0.03125, 0.5, 0.03125, 0.5227, 0.0, 0.5227, 0.0, 0.5])
me_cylinder_005.materials.append(mat_light_red)
me_cylinder_005.update()

# ---- objects
ob_light = bpy.data.objects.new('Light', light_light)
ob_camera = bpy.data.objects.new('Camera', cam_camera)
ob_bottone_2 = bpy.data.objects.new('bottone 2', me_cylinder_004)
ob_bottone_1 = bpy.data.objects.new('bottone 1', me_cylinder_005)

# ---- transforms, parenting, visibility, modifiers, constraints
ob_light.location = (4.076, 1.005, 5.904)
ob_light.rotation_euler = (0.6503, 0.05522, 1.866)
ob_light.lock_rotations_4d = False
ob_light.empty_display_type = 'ARROWS'
ob_light.color = (0.0, 0.0, 0.0, 0.0)
ob_light.lineart.crease_threshold = 0.0
ob_camera.location = (7.359, -6.926, 4.958)
ob_camera.rotation_euler = (1.109, 0.0, 0.8149)
ob_camera.lock_rotations_4d = False
ob_camera.empty_display_type = 'ARROWS'
ob_camera.color = (0.0, 0.0, 0.0, 0.0)
ob_camera.display_type = 'WIRE'
ob_camera.lineart.crease_threshold = 0.0
ob_bottone_2.location = (0.02997, -0.000134, -0.04682)
ob_bottone_2.scale = (1.681, 1.681, 1.438)
_m = ob_bottone_2.modifiers.new('Subdivision', 'SUBSURF')
ob_bottone_1.location = (0.02997, -0.000134, -0.1061)
ob_bottone_1.scale = (1.594, 1.594, 0.9433)
_m = ob_bottone_1.modifiers.new('Subdivision', 'SUBSURF')

# ---- collection membership
col_collection.objects.link(ob_light)
col_collection.objects.link(ob_camera)
col_bottone.objects.link(ob_bottone_2)
col_bottone.objects.link(ob_bottone_1)

# ---- scene / render settings (as saved in the file)
scene.camera = ob_camera
scene.frame_start = 1; scene.frame_end = 250; scene.frame_set(4)
scene.render.engine = 'BLENDER_EEVEE_NEXT'
scene.cycles.sampling_pattern = 'TABULATED_SOBOL'
scene.view_settings.view_transform = 'Filmic'
bpy.context.view_layer.update()
